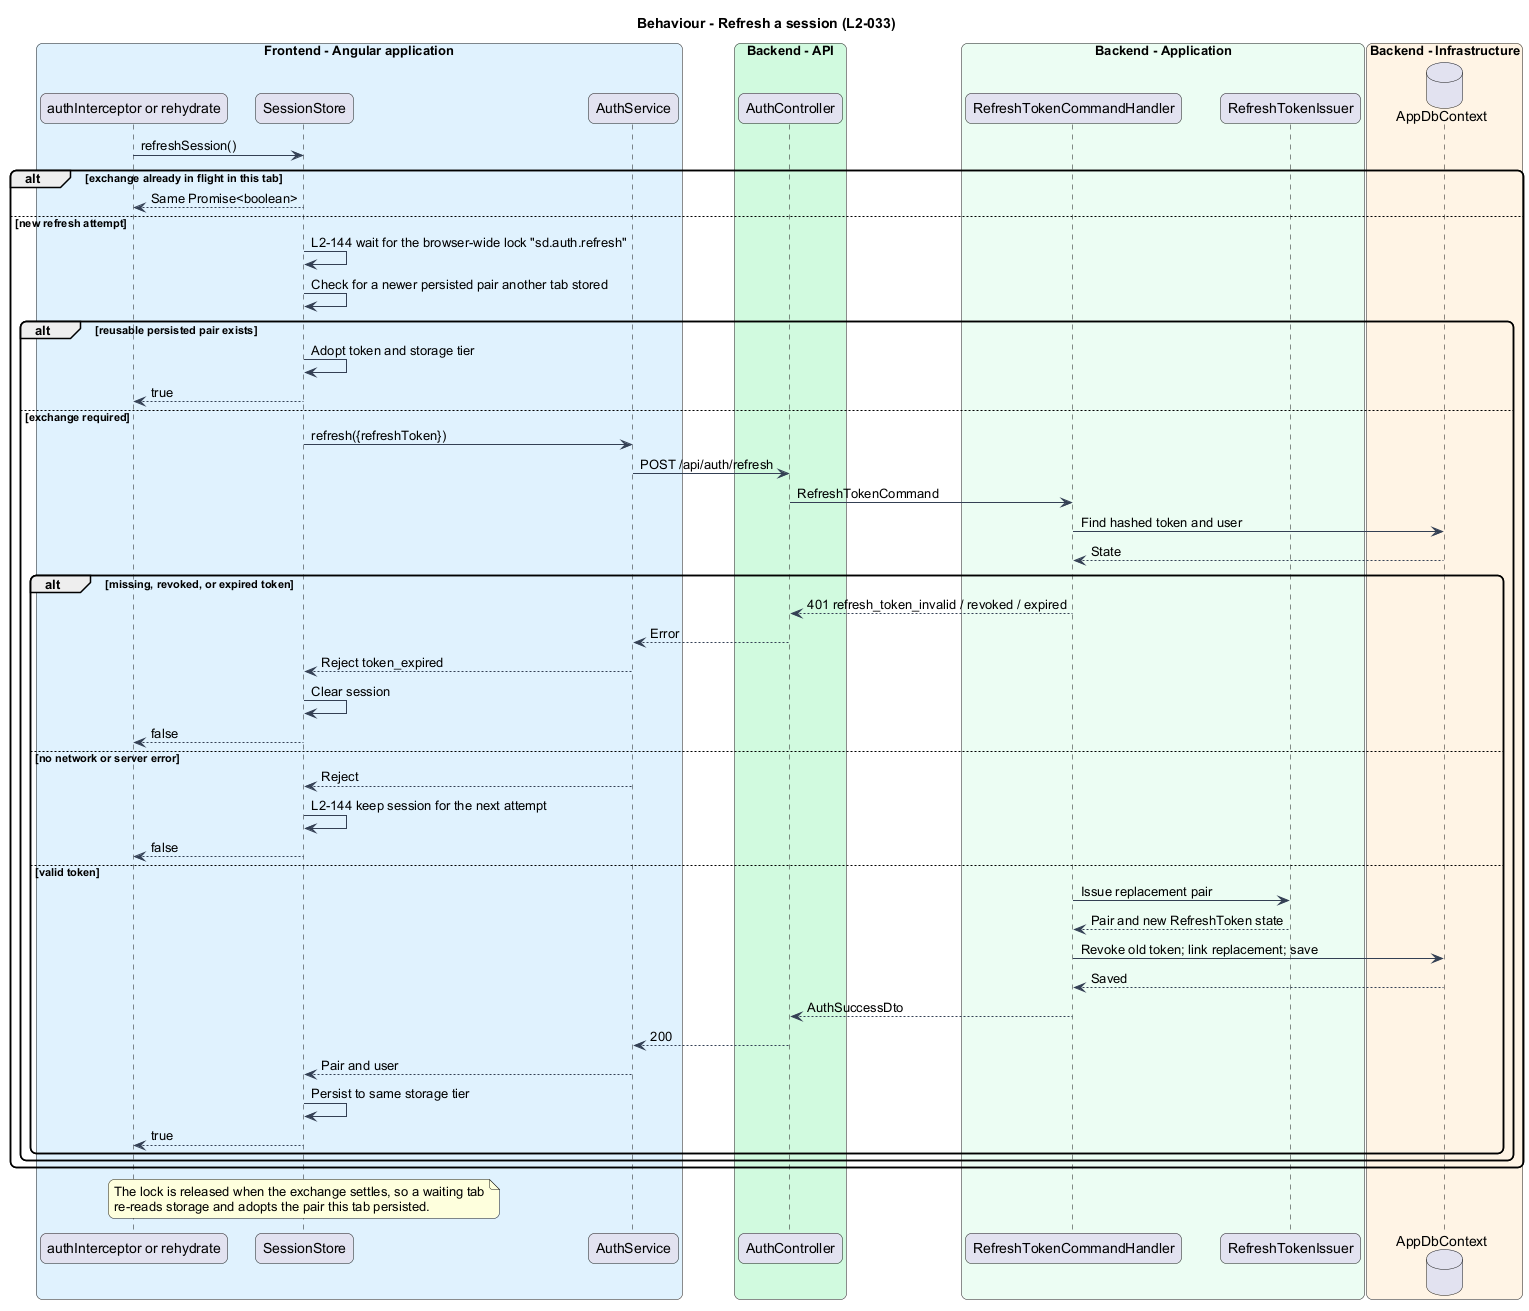

The diagram above was rendered by PlantUML. Its source (embedded in the PNG):
@startuml
skinparam backgroundColor #FFFFFF
skinparam shadowing false
skinparam roundcorner 12
skinparam defaultFontName Arial
skinparam ArrowColor #344054

title Behaviour - Refresh a session (L2-033)
box "Frontend - Angular application" #E0F2FE
 participant "authInterceptor or rehydrate" as caller
 participant SessionStore as store
 participant AuthService as client
end box
box "Backend - API" #D1FADF
 participant AuthController as controller
end box
box "Backend - Application" #ECFDF3
 participant RefreshTokenCommandHandler as handler
 participant RefreshTokenIssuer as issuer
end box
box "Backend - Infrastructure" #FFF4E5
 database AppDbContext as db
end box
caller -> store : refreshSession()
alt exchange already in flight in this tab
 store --> caller : Same Promise<boolean>
else new refresh attempt
 store -> store : L2-144 wait for the browser-wide lock "sd.auth.refresh"
 store -> store : Check for a newer persisted pair another tab stored
 alt reusable persisted pair exists
 store -> store : Adopt token and storage tier
 store --> caller : true
 else exchange required
 store -> client : refresh({refreshToken})
 client -> controller : POST /api/auth/refresh
 controller -> handler : RefreshTokenCommand
 handler -> db : Find hashed token and user
 db --> handler : State
 alt missing, revoked, or expired token
 handler --> controller : 401 refresh_token_invalid / revoked / expired
 controller --> client : Error
 client --> store : Reject token_expired
 store -> store : Clear session
 store --> caller : false
 else no network or server error
 client --> store : Reject
 store -> store : L2-144 keep session for the next attempt
 store --> caller : false
 else valid token
 handler -> issuer : Issue replacement pair
 issuer --> handler : Pair and new RefreshToken state
 handler -> db : Revoke old token; link replacement; save
 db --> handler : Saved
 handler --> controller : AuthSuccessDto
 controller --> client : 200
 client --> store : Pair and user
 store -> store : Persist to same storage tier
 store --> caller : true
 end
 end
end
note over store
The lock is released when the exchange settles, so a waiting tab
re-reads storage and adopts the pair this tab persisted.
end note
@enduml